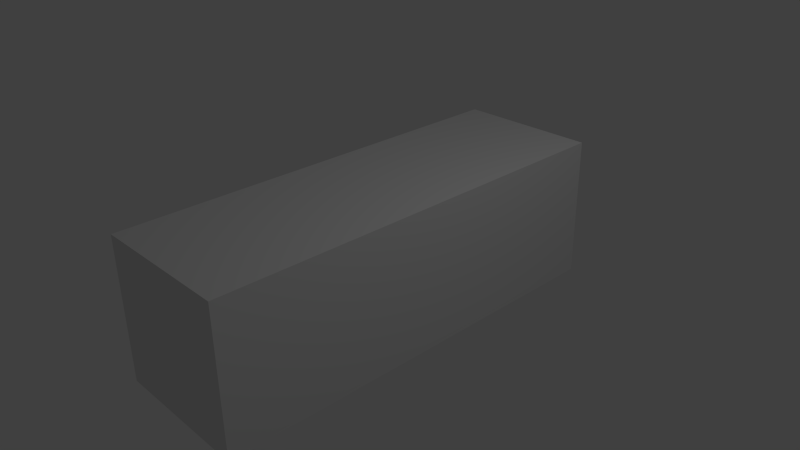 # Source: engine_fire1.blend  (saved by Blender 2.74.0; exported with 4.5.12 LTS)
import bpy
from mathutils import Matrix  # noqa: F401  (used for matrix-valued properties, if any)

bpy.ops.wm.read_factory_settings(use_empty=True)
scene = bpy.context.scene
scene.name = 'Scene'

# ---- collections
col_collection_1 = bpy.data.collections.new('Collection 1'); scene.collection.children.link(col_collection_1)

# ---- materials (node trees are filled in below, after node groups)
mat_material = bpy.data.materials.new('Material')
mat_material.alpha_threshold = 0.0
mat_material.use_transparent_shadow = False
mat_material.roughness = 0.5
mat_material.line_color = (0.0, 0.0, 0.0, 1.0)

# ---- material node trees

# ---- world
world_world = bpy.data.worlds.new('World'); scene.world = world_world
world_world.color = (0.05088, 0.05088, 0.05088)
world_world.use_sun_shadow = False
world_world.sun_shadow_jitter_overblur = 0.0
world_world.cycles.sampling_method = 'MANUAL'
world_world.cycles.sample_map_resolution = 256

# ---- cameras
cam_camera = bpy.data.cameras.new('Camera')
cam_camera.clip_end = 100.0
cam_camera.lens = 35.0
cam_camera.sensor_width = 32.0
cam_camera.sensor_height = 18.0
cam_camera.ortho_scale = 7.314
cam_camera.dof.focus_distance = 0.0
cam_camera.dof.aperture_fstop = 128.0

# ---- lights
light_lamp = bpy.data.lights.new('Lamp', 'POINT')
light_lamp.transmission_factor = 0.0
light_lamp.cutoff_distance = 30.0
light_lamp.energy = 100.0
light_lamp.shadow_buffer_clip_start = 1.001
light_lamp.shadow_soft_size = 0.1
light_lamp.shadow_maximum_resolution = 0.006
light_lamp.use_absolute_resolution = True
light_lamp.cycles.use_multiple_importance_sampling = False

# ---- meshes
me_cylinder = bpy.data.meshes.new('Cylinder')
me_cylinder.from_pydata([(0.0, 0.0, -0.9242), (0.0, 0.9242, -0.9242), (0.4621, 0.8004, -0.9242), (0.8004, 0.4621, -0.9242), (-0.4621, 0.8004, -0.9242), (0.0, 0.9242, -0.5545), (0.4621, 0.8004, -0.5545), (0.9242, -4.04e-08, -0.9242), (0.7716, 0.5077, -0.6237), (-0.8004, 0.4621, -0.9242), (-0.4621, 0.8004, -0.5545), (2.416e-08, 0.9242, -0.32), (0.16, 0.8814, -0.2771), (0.4621, 0.8004, -0.1848), (0.8004, -0.4621, -0.9242), (0.9397, -4.195e-08, -0.6584), (-0.9242, -4.297e-07, -0.9242), (-0.8004, 0.4621, -0.5545), (-0.4621, 0.8004, -0.1848), (-0.16, 0.8814, -0.2771), (0.4621, 0.8004, 0.1848), (0.2771, 0.85, -0.16), (0.32, 0.8385, -1.673e-08), (0.2771, 0.85, 0.16), (0.7691, 0.5822, -0.2265), (0.4621, -0.8004, -0.9242), (0.7737, -0.5016, -0.6224), (0.7747, 0.4661, -0.5902), (0.854, 0.005192, -0.6397), (-0.8004, -0.4621, -0.9242), (-0.9242, -4.297e-07, -0.5545), (-0.8004, 0.4621, -0.1848), (-0.4621, 0.8004, 0.1848), (-0.2771, 0.85, 0.16), (-0.32, 0.8385, -1.515e-07), (-0.2771, 0.85, -0.16), (0.0, 0.9242, 0.32), (0.0, 0.9242, 0.5545), (0.4621, 0.8004, 0.5545), (0.16, 0.8814, 0.2771), (0.7691, 0.5822, 0.2124), (0.7379, 0.512, -0.2048), (1.396e-07, -0.9242, -0.9242), (0.4621, -0.8004, -0.5545), (0.7747, -0.4557, -0.5902), (0.7451, 0.4312, -0.8624), (0.8607, -4.64e-08, -0.8624), (-0.4621, -0.8004, -0.9242), (-0.8004, -0.4621, -0.5545), (-0.9242, -4.297e-07, -0.1848), (-0.8004, 0.4621, 0.1848), (-0.4621, 0.8004, 0.5545), (-0.16, 0.8814, 0.2771), (0.4947, 0.7793, 0.809), (0.7927, 0.5487, 0.6584), (0.7379, 0.512, 0.2048), (0.4295, 0.7469, -0.5175), (0.4295, 0.7469, -0.1725), (1.396e-07, -0.9242, -0.5545), (0.7451, -0.4312, -0.8624), (0.7391, -0.4881, -0.212), (0.7927, -0.5487, -0.2195), (0.4621, -0.8004, -0.1848), (0.4295, 0.7469, -0.8624), (-0.001745, -8.698e-09, -0.8624), (-0.4621, -0.8004, -0.5545), (-0.8004, -0.4621, -0.1848), (-0.9242, -4.297e-07, 0.1848), (-0.8004, 0.4621, 0.5545), (-6.886e-08, 0.8835, 0.809), (0.7784, 0.5055, 0.822), (0.7379, 0.4425, 0.5849), (0.4295, 0.7469, 0.1725), (-0.001745, 0.8624, -0.5175), (-0.001745, 0.8624, -0.1725), (1.396e-07, -0.9242, -0.1848), (0.4295, -0.7469, -0.5175), (0.4295, -0.7469, -0.1725), (0.7391, -0.4881, 0.1976), (0.7927, -0.5487, 0.2195), (0.4621, -0.8004, 0.1848), (-0.4621, -0.8004, -0.1848), (-0.8004, -0.4621, 0.1848), (-0.9242, -4.297e-07, 0.5545), (-0.7793, 0.4947, 0.809), (-0.4947, 0.7793, 0.809), (0.0, 0.7485, 0.9888), (0.6391, 0.6391, 0.9888), (0.8855, -4.954e-08, 0.822), (0.8859, -4.195e-08, 0.6584), (0.8751, -4.784e-08, 0.6144), (0.4295, 0.7469, 0.5175), (-0.001745, 0.8624, 0.1725), (-0.433, 0.7469, -0.5175), (-0.433, 0.7469, -0.1725), (-0.001745, 0.8624, -0.8624), (1.396e-07, -0.9242, 0.1848), (0.4295, -0.7469, -0.8624), (-0.001745, -0.8624, -0.5175), (-0.001745, -0.8624, -0.1725), (0.4295, -0.7469, 0.1725), (0.7379, -0.4425, 0.5849), (0.7927, -0.5487, 0.6584), (0.4621, -0.8004, 0.5545), (-0.4621, -0.8004, 0.1848), (-0.8004, -0.4621, 0.5545), (-0.6391, 0.6391, 0.9888), (0.8607, -4.64e-08, 0.7597), (0.7451, 0.4312, 0.7597), (-0.001745, 0.8624, 0.5175), (-0.433, 0.7469, 0.1725), (-0.7486, 0.4312, -0.5175), (-0.7486, 0.4312, -0.1725), (-0.433, 0.7469, -0.8624), (1.396e-07, -0.9242, 0.5545), (-0.001745, -0.8624, -0.8624), (-0.433, -0.7469, -0.5175), (-0.433, -0.7469, -0.1725), (-0.001745, -0.8624, 0.1725), (0.4295, -0.7469, 0.5175), (0.4947, -0.7793, 0.809), (-0.4621, -0.8004, 0.5545), (-0.8835, -3.753e-07, 0.809), (-0.7485, -1.102e-07, 0.9888), (0.0, -1.102e-07, 0.9888), (0.7485, -1.102e-07, 0.9888), (0.7784, -0.5055, 0.822), (0.7451, -0.4312, 0.7597), (-0.001745, -8.698e-09, 0.7597), (-0.433, 0.7469, 0.5175), (0.4295, 0.7469, 0.7597), (-0.001745, 0.8624, 0.7597), (-0.7486, 0.4312, 0.1725), (-0.8642, -4.097e-07, -0.5175), (-0.8642, -4.097e-07, -0.1725), (-0.7486, 0.4312, -0.8624), (1.182e-07, -0.8835, 0.809), (-0.433, -0.7469, -0.8624), (-0.7486, -0.4312, -0.5175), (-0.7486, -0.4312, -0.1725), (-0.433, -0.7469, 0.1725), (-0.001745, -0.8624, 0.5175), (0.4295, -0.7469, 0.7597), (-0.4947, -0.7793, 0.809), (-0.7793, -0.4947, 0.809), (0.0, -0.7485, 0.9888), (0.6391, -0.6391, 0.9888), (-0.6391, -0.6391, 0.9888), (-0.7486, 0.4312, 0.5175), (-0.433, 0.7469, 0.7597), (-0.8642, -4.097e-07, 0.1725), (-0.8642, -4.097e-07, -0.8624), (-0.7486, -0.4312, -0.8624), (-0.7486, -0.4312, 0.1725), (-0.433, -0.7469, 0.5175), (-0.001745, -0.8624, 0.7597), (-0.8642, -4.097e-07, 0.5175), (-0.7486, 0.4312, 0.7597), (-0.7486, -0.4312, 0.5175), (-0.433, -0.7469, 0.7597), (-0.8642, -4.097e-07, 0.7597), (-0.7486, -0.4312, 0.7597), (0.0, 1.039, 0.32), (0.16, 1.039, 0.2771), (0.09567, 1.039, 0.1657), (-3.052e-09, 1.039, 0.1913), (-0.16, 1.039, 0.2771), (-0.09567, 1.039, 0.1657), (0.2771, 1.039, 0.16), (0.1657, 1.039, 0.09567), (0.09567, 0.9148, 0.1657), (-3.052e-09, 0.9148, 0.1913), (-0.2771, 1.039, 0.16), (-0.1657, 1.039, 0.09567), (-0.09567, 0.9148, 0.1657), (0.32, 1.039, -1.03e-08), (0.1913, 1.039, -2.394e-08), (0.1657, 0.9148, 0.09567), (-0.32, 1.039, -1.451e-07), (-0.1913, 1.039, -1.045e-07), (-0.1657, 0.9148, 0.09567), (0.2771, 1.039, -0.16), (0.1657, 1.039, -0.09567), (0.1913, 0.9148, -2.633e-08), (-0.2771, 1.039, -0.16), (-0.1657, 1.039, -0.09567), (-0.1913, 0.9148, -1.069e-07), (0.16, 1.039, -0.2771), (0.09567, 1.039, -0.1657), (0.1657, 0.9148, -0.09567), (-0.16, 1.039, -0.2771), (-0.09567, 1.039, -0.1657), (-0.1657, 0.9148, -0.09567), (4.832e-08, 1.039, -0.32), (2.584e-08, 1.039, -0.1913), (0.09567, 0.9148, -0.1657), (-0.09567, 0.9148, -0.1657), (2.584e-08, 0.9148, -0.1913), (-8.718e-09, 0.9148, -5.165e-08), (0.4621, 0.8004, 0.0), (-0.8004, 0.4621, 0.0), (-0.4621, 0.8004, 0.0), (0.7379, 0.512, 0.0), (0.7691, 0.5822, -0.007036), (-0.9242, -4.297e-07, 0.0), (0.4295, 0.7469, 0.0), (0.7391, -0.4881, -0.00717), (0.7927, -0.5487, 0.0), (0.4621, -0.8004, 0.0), (-0.8004, -0.4621, 0.0), (-0.001745, 0.8624, 0.0), (-0.433, 0.7469, 0.0), (1.396e-07, -0.9242, 0.0), (-0.4621, -0.8004, 0.0), (-0.001745, -0.8624, 0.0), (0.4295, -0.7469, 0.0), (-0.7486, 0.4312, 0.0), (-0.433, -0.7469, 0.0), (-0.8642, -4.097e-07, 0.0), (-0.7486, -0.4312, 0.0), (0.0, 0.9242, 0.3341), (-0.2883, 0.847, 0.1615), (0.2883, 0.847, 0.1615), (-0.1782, 0.8765, 0.2938), (0.1782, 0.8765, 0.2938), (2.271e-08, 0.9242, -0.3341), (0.2883, 0.847, -0.1615), (-0.2883, 0.847, -0.1615), (0.1782, 0.8765, -0.2938), (-0.1782, 0.8765, -0.2938), (-0.3286, 0.8362, -1.424e-07), (0.3286, 0.8362, -1.572e-08)], [], [(0, 1, 2), (0, 2, 3), (0, 4, 1), (1, 5, 6, 2), (0, 3, 7), (0, 9, 4), (4, 10, 5, 1), (6, 8, 3, 2), (0, 7, 14), (3, 8, 15, 7), (0, 16, 9), (9, 17, 10, 4), (6, 13, 24, 8), (0, 14, 25), (7, 15, 26, 14), (8, 27, 28, 15), (0, 29, 16), (16, 30, 17, 9), (17, 31, 18, 10), (231, 22, 23, 222), (199, 20, 40, 203), (24, 41, 27, 8), (0, 25, 42), (25, 14, 26, 43), (15, 28, 44, 26), (45, 46, 28, 27), (0, 47, 29), (29, 48, 30, 16), (30, 49, 31, 17), (200, 50, 32, 201), (228, 226, 13, 6), (38, 37, 69, 53), (20, 38, 54, 40), (203, 202, 41, 24), (56, 27, 41, 57), (0, 42, 47), (25, 43, 58, 42), (46, 59, 44, 28), (26, 44, 60, 61), (26, 61, 62, 43), (45, 27, 56, 63), (64, 46, 45), (47, 65, 48, 29), (48, 66, 49, 30), (204, 67, 50, 200), (50, 68, 51, 32), (37, 51, 85, 69), (53, 70, 54, 38), (54, 71, 55, 40), (205, 202, 55, 72), (73, 56, 57, 74), (42, 58, 65, 47), (43, 62, 75, 58), (64, 59, 46), (44, 59, 97, 76), (44, 76, 77, 60), (207, 206, 78, 79), (207, 79, 80, 208), (64, 45, 63), (65, 81, 66, 48), (209, 82, 67, 204), (67, 83, 68, 50), (68, 84, 85, 51), (87, 70, 53), (89, 90, 71, 54), (72, 55, 71, 91), (210, 205, 72, 92), (93, 73, 74, 94), (95, 63, 56, 73), (58, 75, 81, 65), (208, 80, 96, 212), (64, 97, 59), (76, 98, 99, 77), (206, 215, 100, 78), (79, 78, 101, 102), (79, 102, 103, 80), (64, 63, 95), (213, 104, 82, 209), (82, 105, 83, 67), (106, 85, 84), (87, 53, 69, 86), (86, 69, 85, 106), (70, 87, 125, 88), (89, 54, 70, 88), (102, 101, 90, 89), (71, 90, 107, 108), (92, 72, 91, 109), (71, 108, 130, 91), (211, 210, 92, 110), (111, 93, 94, 112), (113, 95, 73, 93), (212, 96, 104, 213), (80, 103, 114, 96), (64, 115, 97), (97, 115, 98, 76), (98, 116, 117, 99), (215, 214, 118, 100), (78, 100, 119, 101), (103, 102, 126, 120), (64, 95, 113), (104, 121, 105, 82), (83, 105, 144, 122), (122, 84, 68, 83), (106, 84, 122, 123), (124, 125, 87, 86), (123, 124, 86, 106), (102, 89, 88, 126), (90, 101, 127, 107), (128, 108, 107), (110, 92, 109, 129), (109, 91, 130, 131), (216, 211, 110, 132), (133, 111, 112, 134), (135, 113, 93, 111), (96, 114, 121, 104), (64, 137, 115), (115, 137, 116, 98), (116, 138, 139, 117), (214, 217, 140, 118), (100, 118, 141, 119), (119, 142, 127, 101), (120, 136, 114, 103), (64, 113, 135), (121, 143, 144, 105), (145, 146, 125, 124), (147, 145, 124, 123), (88, 125, 146, 126), (128, 107, 127), (128, 130, 108), (132, 110, 129, 148), (129, 109, 131, 149), (128, 131, 130), (218, 216, 132, 150), (138, 133, 134, 139), (151, 135, 111, 133), (121, 114, 136, 143), (64, 152, 137), (137, 152, 138, 116), (217, 219, 153, 140), (118, 140, 154, 141), (119, 141, 155, 142), (146, 120, 126), (120, 146, 145, 136), (64, 135, 151), (147, 144, 143), (123, 122, 144, 147), (147, 143, 136, 145), (128, 127, 142), (150, 132, 148, 156), (148, 129, 149, 157), (128, 149, 131), (219, 218, 150, 153), (152, 151, 133, 138), (64, 151, 152), (140, 153, 158, 154), (141, 154, 159, 155), (128, 142, 155), (153, 150, 156, 158), (156, 148, 157, 160), (128, 157, 149), (154, 158, 161, 159), (128, 155, 159), (158, 156, 160, 161), (128, 160, 157), (128, 159, 161), (128, 161, 160), (162, 163, 164, 165), (166, 162, 165, 167), (39, 163, 162, 36), (163, 168, 169, 164), (165, 164, 170, 171), (172, 166, 167, 173), (36, 162, 166, 52), (167, 165, 171, 174), (163, 39, 23, 168), (168, 175, 176, 169), (164, 169, 177, 170), (178, 172, 173, 179), (172, 33, 52, 166), (173, 167, 174, 180), (22, 175, 168, 23), (175, 181, 182, 176), (169, 176, 183, 177), (184, 178, 179, 185), (33, 172, 178, 34), (179, 173, 180, 186), (21, 181, 175, 22), (181, 187, 188, 182), (176, 182, 189, 183), (190, 184, 185, 191), (34, 178, 184, 35), (185, 179, 186, 192), (181, 21, 12, 187), (187, 193, 194, 188), (182, 188, 195, 189), (193, 190, 191, 194), (190, 19, 35, 184), (191, 185, 192, 196), (188, 194, 197, 195), (194, 191, 196, 197), (139, 134, 218, 219), (222, 23, 39, 224), (231, 226, 21, 22), (223, 220, 36, 52), (197, 196, 198), (195, 197, 198), (196, 192, 198), (189, 195, 198), (192, 186, 198), (183, 189, 198), (186, 180, 198), (177, 183, 198), (180, 174, 198), (170, 177, 198), (174, 171, 198), (171, 170, 198), (11, 193, 187, 12), (193, 11, 19, 190), (227, 35, 19, 229), (117, 139, 219, 217), (134, 112, 216, 218), (99, 117, 217, 214), (112, 94, 211, 216), (77, 99, 214, 215), (75, 212, 213, 81), (94, 74, 210, 211), (81, 213, 209, 66), (60, 77, 215, 206), (62, 208, 212, 75), (74, 57, 205, 210), (66, 209, 204, 49), (61, 207, 208, 62), (61, 60, 206, 207), (57, 41, 202, 205), (49, 204, 200, 31), (40, 55, 202, 203), (31, 200, 201, 18), (13, 199, 203, 24), (225, 229, 19, 11), (225, 11, 12, 228), (220, 37, 38, 224), (221, 223, 52, 33), (221, 230, 201, 32), (230, 34, 35, 227), (201, 230, 227, 18), (33, 34, 230, 221), (32, 51, 223, 221), (36, 220, 224, 39), (5, 225, 228, 6), (5, 10, 229, 225), (18, 227, 229, 10), (51, 37, 220, 223), (199, 13, 226, 231), (20, 222, 224, 38), (12, 21, 226, 228), (199, 231, 222, 20)])
me_cylinder.polygons.foreach_set('use_smooth', [True] * 256)
_k = {(1, 2): 1.0, (3, 7): 1.0, (4, 9): 1.0, (1, 4): 1.0, (2, 3): 1.0, (7, 14): 1.0, (11, 19): 1.0, (12, 21): 1.0, (21, 22): 1.0, (22, 23): 1.0, (9, 16): 1.0, (33, 34): 1.0, (34, 35): 1.0, (19, 35): 1.0, (23, 39): 1.0, (36, 39): 1.0, (25, 42): 1.0, (14, 25): 1.0, (45, 46): 0.83137, (29, 47): 1.0, (16, 29): 1.0, (36, 52): 1.0, (33, 52): 1.0, (42, 47): 0.83137, (46, 59): 0.83137, (45, 63): 0.83137, (63, 95): 0.83137, (59, 97): 0.83137, (86, 87): 1.0, (86, 106): 1.0, (107, 108): 0.80784, (108, 130): 0.80784, (95, 113): 0.83137, (97, 115): 0.83137, (87, 125): 1.0, (106, 123): 1.0, (107, 127): 0.80784, (130, 131): 0.80784, (115, 137): 0.83137, (127, 142): 0.80784, (113, 135): 0.83137, (145, 146): 1.0, (125, 146): 1.0, (145, 147): 1.0, (123, 147): 1.0, (131, 149): 0.80784, (135, 151): 0.83137, (137, 152): 0.83137, (142, 155): 0.80784, (149, 157): 0.80784, (151, 152): 0.83137, (155, 159): 0.80784, (157, 160): 0.80784, (159, 161): 0.80784, (160, 161): 0.80784, (162, 163): 1.0, (162, 166): 1.0, (165, 167): 1.0, (163, 168): 1.0, (164, 169): 1.0, (164, 165): 1.0, (166, 172): 1.0, (167, 173): 1.0, (168, 175): 1.0, (172, 178): 1.0, (175, 181): 1.0, (176, 182): 1.0, (169, 176): 1.0, (179, 185): 1.0, (173, 179): 1.0, (181, 187): 1.0, (182, 188): 1.0, (184, 190): 1.0, (185, 191): 1.0, (178, 184): 1.0, (187, 193): 1.0, (188, 194): 1.0, (190, 193): 1.0, (191, 194): 1.0, (170, 171): 1.0, (171, 174): 1.0, (170, 177): 1.0, (174, 180): 1.0, (177, 183): 1.0, (180, 186): 1.0, (183, 189): 1.0, (186, 192): 1.0, (189, 195): 1.0, (192, 196): 1.0, (195, 197): 1.0, (196, 197): 1.0, (11, 12): 1.0}
me_cylinder.attributes.new('crease_edge', 'FLOAT', 'EDGE').data.foreach_set('value', [_k.get((min(e.vertices), max(e.vertices)), 0.0) for e in me_cylinder.edges])
me_cylinder.use_remesh_preserve_volume = False
me_cylinder.use_remesh_preserve_attributes = False
me_cylinder.use_mirror_vertex_groups = False
me_cylinder.update()
me_cylinder_008 = bpy.data.meshes.new('Cylinder.008')
me_cylinder_008.from_pydata([(0.08506, 1.466, 0.1478), (-5.417e-05, 1.423, 0.1706), (-0.08517, 1.466, 0.1478), (0.1474, 1.544, 0.08549), (0.08506, 0.9204, 0.1478), (-5.417e-05, 0.9204, 0.1706), (-0.1475, 1.544, 0.08549), (-0.08517, 0.9204, 0.1478), (0.1702, 1.571, 0.0003705), (0.1474, 0.9204, 0.08549), (-0.1703, 1.571, 0.0003704), (-0.1475, 0.9204, 0.08549), (0.1474, 1.544, -0.08475), (0.1702, 0.9204, 0.0003705), (-0.1475, 1.544, -0.08475), (-0.1703, 0.9204, 0.0003704), (0.08506, 1.466, -0.1471), (0.1474, 0.9204, -0.08475), (-0.08517, 1.466, -0.1471), (-0.1475, 0.9204, -0.08475), (-5.414e-05, 1.423, -0.1699), (0.08506, 0.9204, -0.1471), (-0.08517, 0.9204, -0.1471), (-5.414e-05, 0.9204, -0.1699), (-0.03851, 2.051, 0.0609), (0.06873, 1.494, 0.143), (0.002251, 1.461, 0.165), (-0.06423, 1.494, 0.143), (0.1174, 1.555, 0.08261), (-0.1129, 1.555, 0.08261), (0.1352, 1.57, 0.000179), (-0.1307, 1.57, 0.000179), (0.1174, 1.555, -0.08226), (-0.1129, 1.555, -0.08226), (0.06873, 1.494, -0.1426), (-0.06423, 1.494, -0.1426), (0.002251, 1.461, -0.1647), (0.002251, 1.461, 0.000179)], [], [(1, 5, 4, 0), (2, 7, 5, 1), (0, 4, 9, 3), (6, 11, 7, 2), (3, 9, 13, 8), (10, 15, 11, 6), (8, 13, 17, 12), (14, 19, 15, 10), (12, 17, 21, 16), (18, 22, 19, 14), (16, 21, 23, 20), (20, 23, 22, 18), (10, 6, 29, 31), (12, 16, 34, 32), (18, 14, 33, 35), (16, 20, 36, 34), (20, 18, 35, 36), (35, 33, 37, 36), (34, 36, 37, 32), (28, 37, 26, 25), (26, 37, 29, 27), (33, 31, 29, 37), (32, 37, 28, 30), (14, 10, 31, 33), (3, 8, 30, 28), (8, 12, 32, 30), (6, 2, 27, 29), (1, 0, 25, 26), (0, 3, 28, 25), (2, 1, 26, 27)])
me_cylinder_008.polygons.foreach_set('use_smooth', [True] * 30)
_k = {(1, 2): 1.0, (0, 3): 1.0, (0, 1): 1.0, (2, 6): 1.0, (8, 12): 1.0, (3, 8): 1.0, (10, 14): 1.0, (6, 10): 1.0, (12, 16): 1.0, (14, 18): 1.0, (16, 20): 1.0, (18, 20): 1.0, (4, 5): 1.0, (5, 7): 1.0, (4, 9): 1.0, (7, 11): 1.0, (9, 13): 1.0, (11, 15): 1.0, (13, 17): 1.0, (15, 19): 1.0, (17, 21): 1.0, (19, 22): 1.0, (21, 23): 1.0, (22, 23): 1.0, (26, 27): 1.0, (25, 28): 1.0, (25, 26): 1.0, (27, 29): 1.0, (30, 32): 1.0, (28, 30): 1.0, (31, 33): 1.0, (29, 31): 1.0, (32, 34): 1.0, (33, 35): 1.0, (34, 36): 1.0, (35, 36): 1.0}
me_cylinder_008.attributes.new('crease_edge', 'FLOAT', 'EDGE').data.foreach_set('value', [_k.get((min(e.vertices), max(e.vertices)), 0.0) for e in me_cylinder_008.edges])
me_cylinder_008.use_remesh_preserve_volume = False
me_cylinder_008.use_remesh_preserve_attributes = False
me_cylinder_008.use_mirror_vertex_groups = False
me_cylinder_008.update()
me_cube_002 = bpy.data.meshes.new('Cube.002')
me_cube_002.from_pydata([(-0.2657, 0.1155, -0.2657), (-0.2657, 0.1155, 0.2657), (-0.2657, 0.2866, -0.2657), (-0.2657, 0.2866, 0.2657), (0.2657, 0.1155, -0.2657), (0.2657, 0.1155, 0.2657), (0.2657, 0.2866, -0.2657), (0.2657, 0.2866, 0.2657), (-0.2075, 0.2866, 0.2657), (0.2075, 0.2866, 0.2657), (0.2075, 0.2866, -0.2657), (-0.2075, 0.2866, -0.2657), (0.2075, 0.1155, 0.2657), (-0.2075, 0.1155, 0.2657), (-0.2075, 0.1155, -0.2657), (0.2075, 0.1155, -0.2657), (-0.2657, -0.1306, -0.07173), (-0.2657, -0.1306, 0.07173), (0.2657, -0.1306, 0.07173), (0.2657, -0.1306, -0.07173), (-0.2075, -0.1306, 0.07173), (0.2075, -0.1306, -0.07173), (0.2075, -0.1306, 0.07173), (-0.2075, -0.1306, -0.07173), (0.2075, 0.05, 0.05001), (0.2075, 0.05, -0.05001), (-0.2075, 0.05, 0.05001), (-0.2075, 0.05, -0.05001), (0.2075, -0.05, 0.05001), (0.2075, -0.05, -0.05001), (-0.2075, -0.05, 0.05001), (-0.2075, -0.05, -0.05001), (-0.2075, -0.01476, -0.1973), (-0.2075, -0.01498, 0.2048), (0.2075, -0.01498, 0.2048), (0.2075, -0.01476, -0.1973), (-0.2657, -0.01476, -0.1973), (0.2657, -0.01498, 0.2048), (0.2657, -0.01476, -0.1973), (-0.2657, -0.01498, 0.2048), (-0.2075, -1.788e-07, -0.07125), (-0.2075, -1.788e-07, 0.07125), (0.2075, -1.788e-07, 0.07125), (0.2075, -1.788e-07, -0.07125), (0.2075, -0.07123, 0.0), (-0.2075, -0.07123, 0.0), (0.2075, 0.1155, 0.0), (-0.2075, 0.1155, 0.0), (0.2075, 0.07123, 0.0), (-0.2075, 0.07123, 0.0)], [], [(1, 3, 2, 0), (7, 5, 4, 6), (34, 12, 24, 42), (15, 10, 6, 4), (13, 8, 3, 1), (5, 7, 9, 12), (12, 9, 8, 13), (0, 2, 11, 14), (14, 11, 10, 15), (35, 21, 29, 43), (46, 47, 14, 15), (20, 17, 16, 23), (18, 22, 21, 19), (36, 32, 23, 16), (37, 34, 22, 18), (35, 38, 19, 21), (33, 39, 17, 20), (38, 37, 18, 19), (39, 36, 16, 17), (40, 27, 25, 43), (33, 20, 30, 41), (32, 14, 27, 40), (23, 31, 45), (22, 28, 44), (47, 13, 26, 49), (46, 15, 25, 48), (41, 30, 28, 42), (44, 28, 30, 45), (48, 25, 27, 49), (26, 41, 42, 24), (23, 32, 40, 31), (13, 33, 41, 26), (31, 40, 43, 29), (1, 0, 36, 39), (4, 5, 37, 38), (13, 1, 39, 33), (15, 4, 38, 35), (5, 12, 34, 37), (0, 14, 32, 36), (15, 35, 43, 25), (22, 34, 42, 28), (29, 21, 44), (21, 22, 44), (20, 23, 45), (30, 20, 45), (29, 44, 45, 31), (24, 48, 49, 26), (12, 46, 48, 24), (14, 47, 49, 27), (12, 13, 47, 46)])
_k = {(1, 3): 1.0, (2, 3): 1.0, (0, 2): 1.0, (7, 9): 1.0, (6, 7): 1.0, (2, 11): 1.0, (5, 7): 1.0, (4, 6): 1.0, (3, 8): 1.0, (8, 9): 1.0, (6, 10): 1.0, (10, 11): 1.0, (12, 13): 1.0, (14, 15): 1.0, (9, 12): 1.0, (8, 13): 1.0, (11, 14): 1.0, (10, 15): 1.0, (15, 46): 1.0, (14, 47): 1.0, (16, 17): 1.0, (18, 19): 1.0, (21, 22): 1.0, (20, 23): 1.0, (14, 32): 1.0, (20, 33): 1.0, (12, 34): 1.0, (21, 35): 1.0, (0, 36): 1.0, (5, 37): 1.0, (19, 38): 1.0, (17, 39): 1.0, (25, 48): 1.0, (27, 49): 1.0, (29, 44): 1.0, (31, 45): 1.0, (27, 40): 1.0, (30, 41): 1.0, (24, 42): 1.0, (29, 43): 1.0, (23, 32): 1.0, (13, 33): 1.0, (22, 34): 1.0, (15, 35): 1.0, (16, 36): 1.0, (18, 37): 1.0, (4, 38): 1.0, (1, 39): 1.0, (31, 40): 1.0, (26, 41): 1.0, (28, 42): 1.0, (25, 43): 1.0, (28, 44): 1.0, (30, 45): 1.0, (12, 46): 1.0, (13, 47): 1.0, (24, 48): 1.0, (26, 49): 1.0}
me_cube_002.attributes.new('crease_edge', 'FLOAT', 'EDGE').data.foreach_set('value', [_k.get((min(e.vertices), max(e.vertices)), 0.0) for e in me_cube_002.edges])
me_cube_002.use_remesh_preserve_volume = False
me_cube_002.use_remesh_preserve_attributes = False
me_cube_002.use_mirror_vertex_groups = False
me_cube_002.update()
me_cylinder_009 = bpy.data.meshes.new('Cylinder.009')
me_cylinder_009.from_pydata([(1.57e-08, 0.3655, -0.457), (0.0, 0.4499, 0.457), (0.1828, 0.3165, -0.457), (0.225, 0.3897, 0.457), (0.3165, 0.1828, -0.457), (0.3897, 0.225, 0.457), (0.3655, -3.71e-08, -0.457), (0.4499, -1.967e-08, 0.457), (0.3165, -0.1828, -0.457), (0.3897, -0.225, 0.457), (0.1828, -0.3165, -0.457), (0.225, -0.3897, 0.457), (7.089e-08, -0.3655, -0.457), (6.794e-08, -0.4499, 0.457), (-0.1828, -0.3165, -0.457), (-0.225, -0.3897, 0.457), (-0.3165, -0.1828, -0.457), (-0.3897, -0.225, 0.457), (-0.3655, -1.911e-07, -0.457), (-0.4499, -2.092e-07, 0.457), (-0.3165, 0.1828, -0.457), (-0.3897, 0.225, 0.457), (-0.1828, 0.3165, -0.457), (-0.225, 0.3897, 0.457), (-2.447e-09, -1.86e-08, 0.7223), (-5.487e-09, 0.2159, 0.6575), (0.1079, 0.187, 0.6575), (0.187, 0.1079, 0.6575), (0.2159, -4.505e-08, 0.6575), (0.187, -0.1079, 0.6575), (0.1079, -0.187, 0.6575), (2.711e-08, -0.2159, 0.6575), (-0.1079, -0.187, 0.6575), (-0.187, -0.1079, 0.6575), (-0.2159, -1.36e-07, 0.6575), (-0.187, 0.1079, 0.6575), (-0.1079, 0.187, 0.6575), (0.1774, 0.3073, 0.5572), (0.3073, 0.1774, 0.5572), (0.3548, -2.978e-08, 0.5572), (0.3073, -0.1774, 0.5572), (0.1774, -0.3073, 0.5572), (5.136e-08, -0.3548, 0.5572), (-0.1774, -0.3073, 0.5572), (-0.3073, -0.1774, 0.5572), (-0.3548, -1.792e-07, 0.5572), (-0.3073, 0.1774, 0.5572), (-0.1774, 0.3073, 0.5572), (-2.219e-09, 0.3548, 0.5572), (1.131e-08, 0.4635, 4.716e-08), (0.2317, 0.4014, -4.775e-10), (0.4014, 0.2317, -4.775e-10), (0.4635, -2.224e-08, -4.775e-10), (0.4014, -0.2317, -4.775e-10), (0.2317, -0.4014, -4.775e-10), (8.129e-08, -0.4635, -4.775e-10), (-0.2317, -0.4014, -4.775e-10), (-0.4014, -0.2317, -4.775e-10), (-0.4635, -2.175e-07, -4.775e-10), (-0.4014, 0.2317, -4.775e-10), (-0.2317, 0.4014, -4.775e-10), (-0.2333, 0.1347, -0.1236), (-0.2333, 0.1347, -0.457), (-0.2694, -1.578e-07, -0.457), (-0.2333, -0.1347, -0.457), (-0.1347, -0.2333, -0.457), (5.196e-08, -0.2694, -0.457), (0.1347, -0.2333, -0.457), (0.2333, -0.1347, -0.457), (0.2694, -4.427e-08, -0.457), (0.2333, 0.1347, -0.457), (0.1347, 0.2333, -0.457), (1.127e-08, 0.2694, -0.457), (-0.1347, 0.2333, -0.457), (-0.2694, -1.578e-07, -0.1236), (-0.2333, -0.1347, -0.1236), (-0.1347, -0.2333, -0.1236), (5.196e-08, -0.2694, -0.1236), (0.1347, -0.2333, -0.1236), (0.2333, -0.1347, -0.1236), (0.2694, -4.427e-08, -0.1236), (0.2333, 0.1347, -0.1236), (0.1347, 0.2333, -0.1236), (1.127e-08, 0.2694, -0.1236), (-0.1347, 0.2333, -0.1236), (-3.013e-10, -6.269e-08, -0.1236)], [], [(37, 48, 25, 26), (49, 1, 3, 50), (38, 37, 26, 27), (50, 3, 5, 51), (39, 38, 27, 28), (51, 5, 7, 52), (40, 39, 28, 29), (52, 7, 9, 53), (41, 40, 29, 30), (53, 9, 11, 54), (42, 41, 30, 31), (54, 11, 13, 55), (43, 42, 31, 32), (55, 13, 15, 56), (44, 43, 32, 33), (56, 15, 17, 57), (45, 44, 33, 34), (57, 17, 19, 58), (46, 45, 34, 35), (58, 19, 21, 59), (47, 46, 35, 36), (59, 21, 23, 60), (48, 47, 36, 25), (60, 23, 1, 49), (24, 26, 25), (24, 27, 26), (24, 28, 27), (24, 29, 28), (24, 30, 29), (24, 31, 30), (24, 32, 31), (24, 33, 32), (24, 34, 33), (24, 35, 34), (24, 36, 35), (24, 25, 36), (1, 23, 47, 48), (23, 21, 46, 47), (21, 19, 45, 46), (19, 17, 44, 45), (17, 15, 43, 44), (15, 13, 42, 43), (13, 11, 41, 42), (11, 9, 40, 41), (9, 7, 39, 40), (7, 5, 38, 39), (5, 3, 37, 38), (3, 1, 48, 37), (22, 60, 49, 0), (20, 59, 60, 22), (18, 58, 59, 20), (16, 57, 58, 18), (14, 56, 57, 16), (12, 55, 56, 14), (10, 54, 55, 12), (8, 53, 54, 10), (6, 52, 53, 8), (4, 51, 52, 6), (2, 50, 51, 4), (0, 49, 50, 2), (73, 72, 83, 84), (62, 73, 84, 61), (63, 62, 61, 74), (64, 63, 74, 75), (65, 64, 75, 76), (66, 65, 76, 77), (67, 66, 77, 78), (68, 67, 78, 79), (69, 68, 79, 80), (70, 69, 80, 81), (71, 70, 81, 82), (72, 71, 82, 83), (0, 2, 71, 72), (2, 4, 70, 71), (4, 6, 69, 70), (6, 8, 68, 69), (8, 10, 67, 68), (10, 12, 66, 67), (12, 14, 65, 66), (14, 16, 64, 65), (16, 18, 63, 64), (18, 20, 62, 63), (20, 22, 73, 62), (22, 0, 72, 73), (83, 82, 85), (82, 81, 85), (81, 80, 85), (80, 79, 85), (79, 78, 85), (78, 77, 85), (77, 76, 85), (76, 75, 85), (75, 74, 85), (74, 61, 85), (61, 84, 85), (84, 83, 85)])
me_cylinder_009.polygons.foreach_set('use_smooth', [True] * 96)
_k = {(72, 73): 0.13725, (62, 73): 0.13725, (62, 63): 0.13725, (63, 64): 0.13725, (64, 65): 0.13725, (65, 66): 0.13725, (66, 67): 0.13725, (67, 68): 0.13725, (68, 69): 0.13725, (69, 70): 0.13725, (70, 71): 0.13725, (71, 72): 0.13725}
me_cylinder_009.attributes.new('crease_edge', 'FLOAT', 'EDGE').data.foreach_set('value', [_k.get((min(e.vertices), max(e.vertices)), 0.0) for e in me_cylinder_009.edges])
me_cylinder_009.use_remesh_preserve_volume = False
me_cylinder_009.use_remesh_preserve_attributes = False
me_cylinder_009.use_mirror_vertex_groups = False
me_cylinder_009.update()
me_cube_001 = bpy.data.meshes.new('Cube.001')
me_cube_001.from_pydata([], [], [])
me_cube_001.use_remesh_preserve_volume = False
me_cube_001.use_remesh_preserve_attributes = False
me_cube_001.use_mirror_vertex_groups = False
me_cube_001.update()
me_cylinder_001 = bpy.data.meshes.new('Cylinder.001')
me_cylinder_001.from_pydata([(0.1335, 0.2358, -0.1856), (-0.01544, 0.006877, -0.1856), (-0.01544, 0.006877, 0.1856), (0.1335, 0.2358, 0.1856), (0.1733, 0.2358, 0.461), (0.1733, 0.2358, 0.1856), (0.1733, 0.2358, -0.1856), (0.1733, 0.2358, -0.4809), (0.1335, 0.2358, -0.4809), (0.1335, 0.2358, 0.461), (0.01254, -0.01133, 0.1856), (0.01254, -0.01133, -0.1856), (0.1946, 0.3143, 0.461), (0.1666, 0.2866, 0.461), (0.1666, 0.3143, 0.461), (0.1666, 0.3143, -0.4809), (0.1666, 0.2866, -0.4809), (0.1946, 0.2684, -0.4809), (0.1946, 0.3143, -0.4809), (-0.01544, 0.006877, -0.5567), (0.01254, -0.01133, 0.5567), (-0.01544, 0.006877, 0.5567), (0.01254, -0.01133, -0.5567), (0.1666, 0.3143, 0.1856), (0.1666, 0.3143, -0.1856), (0.1946, 0.3143, -0.1856), (0.1946, 0.3143, 0.1856), (0.1946, 0.2684, 0.5567), (0.1576, 0.2866, 0.5567), (0.1578, 0.2866, -0.5567), (0.1946, 0.2684, -0.5567), (0.02007, 0.04363, 0.6735), (-0.00509, 0.06, 0.6735), (0.0111, 0.1373, -0.6447), (0.0321, 0.1236, -0.6447), (0.1666, 0.4911, 0.461), (0.1666, 0.4911, 0.1856), (0.1666, 0.4911, -0.1856), (0.1666, 0.4911, -0.4809), (0.1946, 0.4911, -0.1856), (0.1946, 0.4911, 0.1856), (0.1946, 0.4911, 0.461), (0.1946, 0.4911, -0.4809), (0.06799, 0.3473, -0.6447), (0.1352, 0.2953, 0.6735), (0.09547, 0.3116, 0.6735), (0.1162, 0.3336, -0.6447), (0.1946, 0.5696, 0.461), (0.1666, 0.5696, 0.461), (0.1666, 0.5696, -0.4809), (0.1946, 0.5696, -0.4809), (0.1578, 0.7874, -0.5567), (0.06798, 0.7232, -0.6447), (0.1353, 0.7784, 0.6735), (0.09545, 0.762, 0.6735), (0.1162, 0.7368, -0.6447), (0.1946, 0.8055, 0.5567), (0.1575, 0.7874, 0.5567), (0.1946, 0.8055, -0.5567), (0.01086, 0.9186, -0.647), (0.01983, 1.013, 0.6708), (0.1666, 0.5696, 0.1856), (0.1666, 0.5696, -0.1856), (0.1946, 0.5696, -0.1856), (0.1946, 0.5696, 0.1856), (0.1666, 0.7874, 0.461), (0.1666, 0.7463, 0.461), (0.1666, 0.7463, -0.4809), (0.1666, 0.7874, -0.4809), (-0.01575, 1.048, -0.5598), (-0.01575, 1.048, 0.5537), (-0.005377, 0.9962, 0.6708), (0.01227, 1.066, -0.5598), (0.03189, 0.9322, -0.647), (0.1666, 0.7463, 0.1856), (0.1666, 0.7463, -0.1856), (0.1946, 0.7463, -0.1856), (0.1946, 0.7463, 0.1856), (0.1946, 0.7463, 0.461), (0.1946, 0.8055, 0.461), (0.01227, 1.066, 0.5537), (0.1403, 0.8249, 0.461), (0.1431, 0.8249, -0.4809), (0.1431, 0.8249, -0.1853), (-0.03235, 1.106, -0.1828), (0.1946, 0.8055, -0.4809), (0.1946, 0.7463, -0.4809), (0.181, 0.8249, -0.4809), (0.1825, 0.8249, 0.461), (0.1825, 0.8249, 0.1858), (-0.004328, 1.124, 0.1884), (-0.03235, 1.106, 0.1884), (0.1431, 0.8249, 0.1859), (-0.004328, 1.124, -0.1828), (0.1825, 0.8249, -0.1854), (0.0, 0.0, -0.4767), (0.0, 0.05243, -0.4767), (0.04541, 0.02622, -0.4767), (0.04541, -0.02622, -0.4767), (-0.04541, 0.02622, -0.4767), (0.0, 0.05243, -0.3718), (0.04541, 0.02622, -0.3718), (0.0, -0.05243, -0.4767), (0.04541, -0.02622, -0.3718), (-0.04541, -0.02622, -0.4767), (-0.04541, 0.02622, -0.3718), (0.0, 0.0, -0.3718), (0.0, -0.05243, -0.3718), (-0.04541, -0.02622, -0.3718), (0.0, 0.0, 0.4767), (0.04541, 0.02622, 0.4767), (0.0, 0.05243, 0.4767), (-0.04541, 0.02622, 0.4767), (0.04541, -0.02622, 0.4767), (0.04541, 0.02622, 0.3718), (0.0, 0.05243, 0.3718), (-0.04541, -0.02622, 0.4767), (-0.04541, 0.02622, 0.3718), (0.0, -0.05243, 0.4767), (0.04541, -0.02622, 0.3718), (0.0, 0.0, 0.3718), (-0.04541, -0.02622, 0.3718), (0.0, -0.05243, 0.3718)], [], [(0, 1, 2, 3), (10, 2, 1, 11), (5, 10, 11, 6), (20, 21, 2, 10), (11, 1, 19, 22), (19, 1, 0, 8), (21, 20, 31, 32), (22, 19, 33, 34), (21, 28, 13, 9), (23, 36, 37, 24), (25, 39, 40, 26), (78, 47, 64, 77), (7, 6, 11, 22), (29, 43, 33, 19), (31, 20, 27, 44), (31, 44, 45, 32), (33, 43, 46, 34), (29, 51, 52, 43), (45, 28, 21, 32), (45, 44, 53, 54), (46, 30, 22, 34), (46, 43, 52, 55), (27, 56, 53, 44), (49, 62, 75, 67), (72, 93, 94, 87), (42, 39, 25, 18), (52, 51, 69, 59), (57, 28, 45, 54), (53, 60, 71, 54), (58, 30, 46, 55), (52, 59, 73, 55), (53, 56, 80, 60), (57, 54, 71, 70), (58, 55, 73, 72), (75, 62, 61, 74), (77, 64, 63, 76), (14, 35, 36, 23), (69, 72, 73, 59), (69, 51, 68, 82), (80, 70, 71, 60), (80, 56, 79, 88), (92, 91, 84, 83), (84, 93, 72, 69), (70, 80, 90, 91), (94, 93, 90, 89), (91, 90, 93, 84), (16, 8, 7, 17), (95, 96, 97), (95, 97, 98), (95, 99, 96), (96, 100, 101, 97), (95, 98, 102), (97, 101, 103, 98), (95, 104, 99), (99, 105, 100, 96), (106, 101, 100), (95, 102, 104), (98, 103, 107, 102), (106, 103, 101), (104, 108, 105, 99), (106, 100, 105), (102, 107, 108, 104), (106, 107, 103), (106, 105, 108), (106, 108, 107), (109, 110, 111), (109, 111, 112), (109, 113, 110), (111, 110, 114, 115), (109, 112, 116), (112, 111, 115, 117), (109, 118, 113), (110, 113, 119, 114), (120, 115, 114), (109, 116, 118), (116, 112, 117, 121), (120, 117, 115), (113, 118, 122, 119), (120, 114, 119), (118, 116, 121, 122), (120, 121, 117), (120, 119, 122), (120, 122, 121), (70, 91, 92, 81), (15, 16, 17, 18), (24, 15, 18, 25), (23, 24, 25, 26), (14, 23, 26, 12), (3, 9, 4, 5), (0, 3, 5, 6), (8, 0, 6, 7), (49, 38, 42, 50), (62, 49, 50, 63), (61, 62, 63, 64), (48, 61, 64, 47), (35, 48, 47, 41), (36, 35, 41, 40), (37, 36, 40, 39), (38, 37, 39, 42), (68, 67, 86, 85), (82, 68, 85, 87), (83, 82, 87, 94), (92, 83, 94, 89), (81, 92, 89, 88), (65, 81, 88, 79), (66, 65, 79, 78), (74, 66, 78, 77), (75, 74, 77, 76), (67, 75, 76, 86), (17, 7, 22, 30), (5, 4, 20, 10), (90, 80, 88, 89), (58, 72, 87, 85), (58, 50, 42, 30), (86, 50, 58, 85), (30, 42, 18, 17), (76, 63, 50, 86), (41, 12, 26, 40), (56, 27, 41, 47), (79, 56, 47, 78), (84, 69, 82, 83), (29, 19, 8, 16), (2, 21, 9, 3), (74, 61, 48, 66), (35, 14, 13, 28), (49, 67, 68, 51), (37, 38, 15, 24), (38, 49, 51, 29), (15, 38, 29, 16), (66, 48, 57, 65), (48, 35, 28, 57), (57, 70, 81, 65), (4, 12, 27, 20), (13, 14, 12), (9, 13, 12, 4), (27, 12, 41)])
me_cylinder_001.polygons.foreach_set('use_smooth', [True] * 136)
_k = {(0, 3): 1.0, (3, 9): 1.0, (4, 9): 1.0, (12, 14): 1.0, (5, 6): 1.0, (7, 8): 1.0, (15, 18): 1.0, (0, 8): 1.0, (8, 16): 1.0, (9, 13): 1.0, (36, 37): 1.0, (23, 24): 1.0, (18, 25): 1.0, (39, 40): 1.0, (25, 26): 1.0, (12, 26): 1.0, (4, 5): 1.0, (7, 17): 1.0, (6, 7): 1.0, (39, 42): 1.0, (41, 47): 1.0, (35, 41): 1.0, (35, 48): 1.0, (38, 49): 1.0, (38, 42): 1.0, (42, 50): 1.0, (40, 41): 1.0, (16, 17): 1.0, (78, 79): 1.0, (35, 36): 1.0, (14, 23): 1.0, (13, 14): 1.0, (65, 66): 1.0, (67, 68): 1.0, (15, 16): 1.0, (15, 24): 1.0, (37, 38): 1.0, (17, 18): 1.0, (85, 86): 1.0, (48, 61): 1.0, (61, 62): 1.0, (49, 62): 1.0, (49, 50): 1.0, (50, 63): 1.0, (63, 64): 1.0, (47, 64): 1.0, (47, 48): 1.0, (66, 74): 1.0, (74, 75): 1.0, (67, 75): 1.0, (76, 86): 1.0, (76, 77): 1.0, (77, 78): 1.0, (65, 81): 1.0, (68, 82): 1.0, (82, 83): 1.0, (85, 87): 1.0, (79, 88): 1.0, (88, 89): 1.0, (81, 92): 1.0, (83, 92): 1.0, (87, 94): 1.0, (89, 94): 1.0, (82, 87): 1.0, (81, 88): 1.0, (67, 86): 1.0, (66, 78): 1.0, (97, 98): 1.0, (100, 101): 1.0, (96, 97): 1.0, (98, 102): 1.0, (101, 103): 1.0, (96, 99): 1.0, (102, 104): 1.0, (103, 107): 1.0, (105, 108): 1.0, (99, 104): 1.0, (100, 105): 1.0, (107, 108): 1.0, (110, 111): 1.0, (111, 112): 1.0, (113, 118): 1.0, (110, 113): 1.0, (114, 119): 1.0, (114, 115): 1.0, (112, 116): 1.0, (117, 121): 1.0, (115, 117): 1.0, (119, 122): 1.0, (116, 118): 1.0, (121, 122): 1.0, (24, 25): 1.0, (23, 26): 1.0, (3, 5): 1.0, (0, 6): 1.0, (62, 63): 1.0, (61, 64): 1.0, (36, 40): 1.0, (37, 39): 1.0, (68, 85): 1.0, (83, 94): 1.0, (89, 92): 1.0, (65, 79): 1.0, (74, 77): 1.0, (75, 76): 1.0, (4, 12): 1.0, (12, 13): 1.0}
me_cylinder_001.attributes.new('crease_edge', 'FLOAT', 'EDGE').data.foreach_set('value', [_k.get((min(e.vertices), max(e.vertices)), 0.0) for e in me_cylinder_001.edges])
me_cylinder_001.use_remesh_preserve_volume = False
me_cylinder_001.use_remesh_preserve_attributes = False
me_cylinder_001.use_mirror_vertex_groups = False
me_cylinder_001.update()
me_cube = bpy.data.meshes.new('Cube')
me_cube.from_pydata([(0.99, 2.97, -0.99), (0.99, -2.97, -0.99), (-0.99, -2.97, -0.99), (-0.99, 2.97, -0.99), (0.99, 2.97, 0.99), (0.99, -2.97, 0.99), (-0.99, -2.97, 0.99), (-0.99, 2.97, 0.99), (0.99, 0.99, -0.99), (0.99, -0.99, -0.99), (-0.99, -0.99, -0.99), (-0.99, 0.99, -0.99), (0.99, 0.99, 0.99), (0.99, -0.99, 0.99), (-0.99, -0.99, 0.99), (-0.99, 0.99, 0.99)], [], [(9, 1, 2, 10), (13, 14, 6, 5), (9, 13, 5, 1), (1, 5, 6, 2), (11, 15, 7, 3), (4, 0, 3, 7), (2, 6, 14, 10), (10, 14, 15, 11), (0, 4, 12, 8), (8, 12, 13, 9), (4, 7, 15, 12), (12, 15, 14, 13), (0, 8, 11, 3), (8, 9, 10, 11)])
me_cube.materials.append(mat_material)
me_cube.use_remesh_preserve_volume = False
me_cube.use_remesh_preserve_attributes = False
me_cube.use_mirror_vertex_groups = False
me_cube.update()

# ---- objects
ob_boiler = bpy.data.objects.new('boiler', me_cylinder)
ob_engin_r = bpy.data.objects.new('engin.R', me_cylinder_008)
ob_cube_001 = bpy.data.objects.new('Cube.001', me_cube_002)
ob_cylinder = bpy.data.objects.new('Cylinder', me_cylinder_009)
ob_location_of_elemental_object = bpy.data.objects.new('location of elemental object', me_cube_001)
ob_boiler_plate = bpy.data.objects.new('boiler plate', me_cylinder_001)
ob_cube = bpy.data.objects.new('Cube', me_cube)
ob_lamp = bpy.data.objects.new('Lamp', light_lamp)
ob_camera = bpy.data.objects.new('Camera', cam_camera)

# ---- transforms, parenting, visibility, modifiers, constraints
ob_boiler.location = (-5.96e-08, -1.043e-07, 0.0)
ob_boiler.show_all_edges = True
ob_boiler.lineart.crease_threshold = 0.0
ob_engin_r.parent = ob_boiler
ob_engin_r.location = (-5.96e-08, -1.043e-07, 0.0)
ob_engin_r.rotation_euler = (0.0, 6.283, -0.0)
ob_engin_r.show_all_edges = True
ob_engin_r.lineart.crease_threshold = 0.0
ob_cube_001.parent = ob_engin_r
ob_cube_001.location = (-7.451e-08, 1.476, -4.47e-08)
ob_cube_001.lineart.crease_threshold = 0.0
_m = ob_cube_001.modifiers.new('Subsurf', 'SUBSURF')
_m.uv_smooth = 'PRESERVE_CORNERS'
_m.quality = 2
_m.show_only_control_edges = False
ob_cylinder.parent = ob_cube_001
ob_cylinder.matrix_parent_inverse = Matrix(((1.0, 0.0, 0.0, 7.451e-08), (0.0, 1.0, 0.0, -1.476), (0.0, 0.0, 1.0, 4.47e-08), (0.0, 0.0, 0.0, 1.0)))
ob_cylinder.location = (-7.078e-08, 2.063, -4.47e-08)
ob_cylinder.lineart.crease_threshold = 0.0
ob_location_of_elemental_object.parent = ob_boiler
ob_location_of_elemental_object.location = (-5.96e-08, -1.043e-07, 0.0)
ob_location_of_elemental_object.lineart.crease_threshold = 0.0
ob_boiler_plate.parent = ob_boiler
ob_boiler_plate.location = (0.7653, -0.5303, 2.98e-08)
ob_boiler_plate.show_all_edges = True
ob_boiler_plate.lineart.crease_threshold = 0.0
_m = ob_boiler_plate.modifiers.new('Subsurf', 'SUBSURF')
_m.uv_smooth = 'PRESERVE_CORNERS'
_m.quality = 2
_m.show_only_control_edges = False
ob_cube.location = (0.0, 0.0, 0.0)
ob_cube.lock_rotations_4d = False
ob_cube.empty_display_type = 'ARROWS'
ob_cube.display_type = 'WIRE'
ob_cube.show_wire = True
ob_cube.show_all_edges = True
ob_cube.lineart.crease_threshold = 0.0
ob_lamp.location = (4.076, 1.005, 5.904)
ob_lamp.rotation_euler = (0.6503, 0.05522, 1.866)
ob_lamp.lock_rotations_4d = False
ob_lamp.empty_display_type = 'ARROWS'
ob_lamp.color = (0.0, 0.0, 0.0, 0.0)
ob_lamp.lineart.crease_threshold = 0.0
ob_camera.location = (7.481, -6.508, 5.344)
ob_camera.rotation_euler = (1.109, 0.01082, 0.8149)
ob_camera.lock_rotations_4d = False
ob_camera.empty_display_type = 'ARROWS'
ob_camera.color = (0.0, 0.0, 0.0, 0.0)
ob_camera.display_type = 'WIRE'
ob_camera.lineart.crease_threshold = 0.0

# ---- collection membership
col_collection_1.objects.link(ob_boiler)
col_collection_1.objects.link(ob_engin_r)
col_collection_1.objects.link(ob_cube_001)
col_collection_1.objects.link(ob_cylinder)
col_collection_1.objects.link(ob_location_of_elemental_object)
col_collection_1.objects.link(ob_boiler_plate)
col_collection_1.objects.link(ob_cube)
col_collection_1.objects.link(ob_lamp)
col_collection_1.objects.link(ob_camera)

# ---- scene / render settings (as saved in the file)
scene.camera = ob_camera
scene.frame_start = 1; scene.frame_end = 250; scene.frame_set(1)
scene.render.engine = 'BLENDER_EEVEE_NEXT'
scene.render.resolution_percentage = 50
scene.render.dither_intensity = 0.0
scene.cycles.use_denoising = False
scene.cycles.samples = 10
scene.cycles.sampling_pattern = 'TABULATED_SOBOL'
scene.cycles.light_sampling_threshold = 0.0
scene.cycles.use_adaptive_sampling = False
scene.cycles.use_light_tree = False
scene.cycles.blur_glossy = 0.0
scene.cycles.pixel_filter_type = 'GAUSSIAN'
scene.cycles.sample_clamp_indirect = 0.0
scene.view_settings.view_transform = 'Standard'
bpy.context.view_layer.update()
